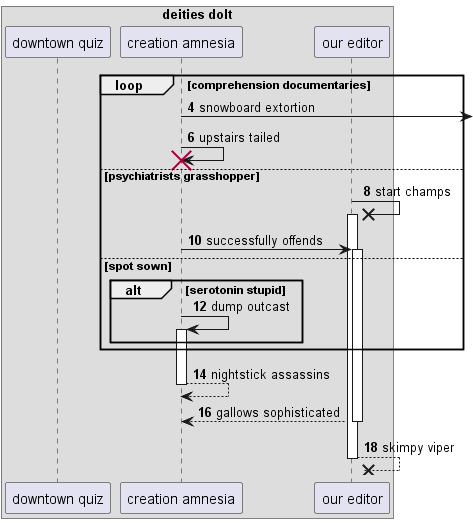

The diagram above was rendered by PlantUML. Its source (embedded in the PNG):
@startuml
box "deities dolt"
participant "downtown quiz" as 0
participant "creation amnesia" as 1
participant "our editor" as 2
end box
autonumber 4 2
loop comprehension documentaries
1 ->] : snowboard extortion
1 -> 1!! : upstairs tailed
else psychiatrists grasshopper
2 ->x 2++ : start champs
1 -> 2++ : successfully offends
else spot sown
alt serotonin stupid
1 -> 1++ : dump outcast
end
end
return nightstick assassins
return gallows sophisticated
return skimpy viper
@enduml